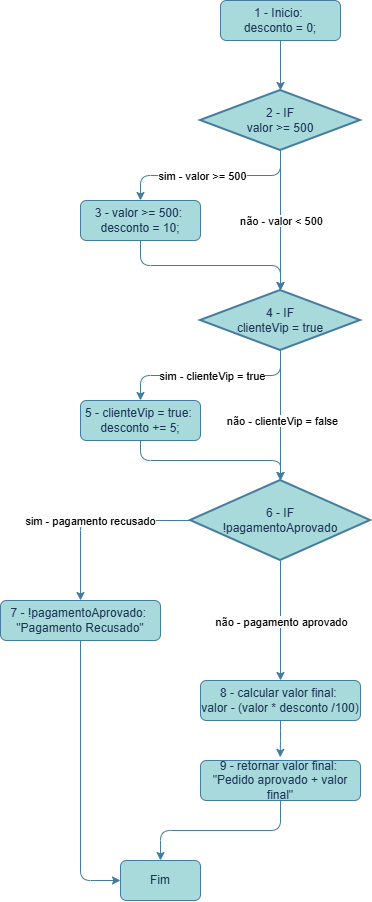

The diagram above was exported from draw.io. Its source (the exported page's mxGraphModel, read from the mxfile embedded in the PNG):
<mxGraphModel dx="822" dy="444" grid="1" gridSize="10" guides="1" tooltips="1" connect="1" arrows="1" fold="1" page="1" pageScale="1" pageWidth="827" pageHeight="1169" math="0" shadow="0">
  <root>
    <mxCell id="0" />
    <mxCell id="1" parent="0" />
    <mxCell id="L7BpcvzCHpZFNBgfAXms-2" parent="1" style="rounded=1;whiteSpace=wrap;html=1;fillStyle=auto;labelBackgroundColor=none;fillColor=#A8DADC;strokeColor=#457B9D;fontColor=#1D3557;" value="1 - Inicio:&amp;nbsp;&lt;br&gt;desconto = 0;" vertex="1">
      <mxGeometry height="40" width="120" x="340" y="40" as="geometry" />
    </mxCell>
    <mxCell id="L7BpcvzCHpZFNBgfAXms-10" edge="1" parent="1" source="L7BpcvzCHpZFNBgfAXms-5" style="edgeStyle=orthogonalEdgeStyle;rounded=1;orthogonalLoop=1;jettySize=auto;html=1;entryX=0.5;entryY=0;entryDx=0;entryDy=0;labelBackgroundColor=none;fontColor=default;strokeColor=#457B9D;" target="L7BpcvzCHpZFNBgfAXms-9">
      <mxGeometry relative="1" as="geometry" />
    </mxCell>
    <mxCell id="L7BpcvzCHpZFNBgfAXms-12" connectable="0" parent="L7BpcvzCHpZFNBgfAXms-10" style="edgeLabel;html=1;align=center;verticalAlign=middle;resizable=0;points=[];labelBackgroundColor=none;rounded=1;fontColor=#1D3557;" value="&lt;span style=&quot;background-color: light-dark(rgb(255, 255, 255), rgb(255, 255, 255)); color: light-dark(rgb(0, 0, 0), rgb(0, 0, 0));&quot;&gt;sim - valor &amp;gt;= 500&lt;/span&gt;" vertex="1">
      <mxGeometry relative="1" x="0.094" as="geometry">
        <mxPoint as="offset" />
      </mxGeometry>
    </mxCell>
    <mxCell id="L7BpcvzCHpZFNBgfAXms-5" parent="1" style="strokeWidth=2;html=1;shape=mxgraph.flowchart.decision;whiteSpace=wrap;labelBackgroundColor=none;rounded=1;fillColor=#A8DADC;strokeColor=#457B9D;fontColor=#1D3557;" value="2 - IF&lt;div&gt;valor &amp;gt;= 500&lt;/div&gt;" vertex="1">
      <mxGeometry height="60" width="160" x="320" y="130" as="geometry" />
    </mxCell>
    <mxCell id="L7BpcvzCHpZFNBgfAXms-6" edge="1" parent="1" source="L7BpcvzCHpZFNBgfAXms-2" style="edgeStyle=orthogonalEdgeStyle;rounded=1;orthogonalLoop=1;jettySize=auto;html=1;entryX=0.5;entryY=0;entryDx=0;entryDy=0;entryPerimeter=0;labelBackgroundColor=none;fontColor=default;strokeColor=#457B9D;" target="L7BpcvzCHpZFNBgfAXms-5">
      <mxGeometry relative="1" as="geometry" />
    </mxCell>
    <mxCell id="L7BpcvzCHpZFNBgfAXms-9" parent="1" style="rounded=1;whiteSpace=wrap;html=1;labelBackgroundColor=none;fillColor=#A8DADC;strokeColor=#457B9D;fontColor=#1D3557;" value="3 - valor &amp;gt;= 500:&amp;nbsp;&lt;br&gt;desconto = 10;" vertex="1">
      <mxGeometry height="40" width="120" x="200" y="240" as="geometry" />
    </mxCell>
    <mxCell id="L7BpcvzCHpZFNBgfAXms-19" edge="1" parent="1" source="L7BpcvzCHpZFNBgfAXms-15" style="edgeStyle=orthogonalEdgeStyle;rounded=1;orthogonalLoop=1;jettySize=auto;html=1;entryX=0.5;entryY=0;entryDx=0;entryDy=0;labelBackgroundColor=none;fontColor=default;strokeColor=#457B9D;" target="L7BpcvzCHpZFNBgfAXms-18">
      <mxGeometry relative="1" as="geometry" />
    </mxCell>
    <mxCell id="BunOhui1Q-PMB1Ftm80a-18" connectable="0" parent="L7BpcvzCHpZFNBgfAXms-19" style="edgeLabel;html=1;align=center;verticalAlign=middle;resizable=0;points=[];labelBackgroundColor=none;rounded=1;fontColor=#1D3557;" value="&lt;span style=&quot;color: light-dark(rgb(0, 0, 0), rgb(0, 0, 0)); background-color: light-dark(rgb(255, 255, 255), rgb(255, 255, 255));&quot;&gt;sim - clienteVip = true&lt;/span&gt;" vertex="1">
      <mxGeometry relative="1" x="-0.0084" as="geometry">
        <mxPoint as="offset" />
      </mxGeometry>
    </mxCell>
    <mxCell id="L7BpcvzCHpZFNBgfAXms-15" parent="1" style="strokeWidth=2;html=1;shape=mxgraph.flowchart.decision;whiteSpace=wrap;labelBackgroundColor=none;rounded=1;fillColor=#A8DADC;strokeColor=#457B9D;fontColor=#1D3557;" value="4 - IF&lt;div&gt;clienteVip = true&lt;/div&gt;" vertex="1">
      <mxGeometry height="60" width="160" x="320" y="330" as="geometry" />
    </mxCell>
    <mxCell id="L7BpcvzCHpZFNBgfAXms-16" edge="1" parent="1" source="L7BpcvzCHpZFNBgfAXms-9" style="edgeStyle=orthogonalEdgeStyle;rounded=1;orthogonalLoop=1;jettySize=auto;html=1;entryX=0.5;entryY=0;entryDx=0;entryDy=0;entryPerimeter=0;labelBackgroundColor=none;fontColor=default;strokeColor=#457B9D;" target="L7BpcvzCHpZFNBgfAXms-15">
      <mxGeometry relative="1" as="geometry" />
    </mxCell>
    <mxCell id="L7BpcvzCHpZFNBgfAXms-17" edge="1" parent="1" source="L7BpcvzCHpZFNBgfAXms-5" style="edgeStyle=orthogonalEdgeStyle;rounded=1;orthogonalLoop=1;jettySize=auto;html=1;entryX=0.5;entryY=0;entryDx=0;entryDy=0;entryPerimeter=0;labelBackgroundColor=none;fontColor=default;strokeColor=#457B9D;" target="L7BpcvzCHpZFNBgfAXms-15">
      <mxGeometry relative="1" as="geometry" />
    </mxCell>
    <mxCell id="BunOhui1Q-PMB1Ftm80a-19" connectable="0" parent="L7BpcvzCHpZFNBgfAXms-17" style="edgeLabel;html=1;align=center;verticalAlign=middle;resizable=0;points=[];labelBackgroundColor=none;rounded=1;fontColor=#1D3557;" value="&lt;span style=&quot;color: light-dark(rgb(0, 0, 0), rgb(0, 0, 0)); background-color: light-dark(rgb(255, 255, 255), rgb(255, 255, 255));&quot;&gt;não - valor &amp;lt; 500&lt;/span&gt;" vertex="1">
      <mxGeometry relative="1" x="0.0057" as="geometry">
        <mxPoint as="offset" />
      </mxGeometry>
    </mxCell>
    <mxCell id="L7BpcvzCHpZFNBgfAXms-24" edge="1" parent="1" source="L7BpcvzCHpZFNBgfAXms-18" style="edgeStyle=orthogonalEdgeStyle;rounded=1;orthogonalLoop=1;jettySize=auto;html=1;labelBackgroundColor=none;fontColor=default;strokeColor=#457B9D;" target="L7BpcvzCHpZFNBgfAXms-23">
      <mxGeometry relative="1" as="geometry" />
    </mxCell>
    <mxCell id="L7BpcvzCHpZFNBgfAXms-18" parent="1" style="rounded=1;whiteSpace=wrap;html=1;labelBackgroundColor=none;fillColor=#A8DADC;strokeColor=#457B9D;fontColor=#1D3557;" value="5 - clienteVip = true:&amp;nbsp;&lt;br&gt;desconto += 5;" vertex="1">
      <mxGeometry height="40" width="120" x="200" y="440" as="geometry" />
    </mxCell>
    <mxCell id="L7BpcvzCHpZFNBgfAXms-28" edge="1" parent="1" source="L7BpcvzCHpZFNBgfAXms-23" style="edgeStyle=orthogonalEdgeStyle;rounded=1;orthogonalLoop=1;jettySize=auto;html=1;entryX=0.5;entryY=0;entryDx=0;entryDy=0;labelBackgroundColor=none;fontColor=default;strokeColor=#457B9D;" target="L7BpcvzCHpZFNBgfAXms-27">
      <mxGeometry relative="1" as="geometry" />
    </mxCell>
    <mxCell id="L7BpcvzCHpZFNBgfAXms-29" connectable="0" parent="L7BpcvzCHpZFNBgfAXms-28" style="edgeLabel;html=1;align=center;verticalAlign=middle;resizable=0;points=[];labelBackgroundColor=none;rounded=1;fontColor=#1D3557;" value="&lt;span style=&quot;color: light-dark(rgb(0, 0, 0), rgb(0, 0, 0)); background-color: light-dark(rgb(255, 255, 255), rgb(255, 255, 255));&quot;&gt;sim - pagamento recusado&lt;/span&gt;" vertex="1">
      <mxGeometry relative="1" x="0.068" as="geometry">
        <mxPoint as="offset" />
      </mxGeometry>
    </mxCell>
    <mxCell id="BunOhui1Q-PMB1Ftm80a-2" edge="1" parent="1" source="L7BpcvzCHpZFNBgfAXms-23" style="edgeStyle=orthogonalEdgeStyle;rounded=1;orthogonalLoop=1;jettySize=auto;html=1;entryX=0.5;entryY=0;entryDx=0;entryDy=0;labelBackgroundColor=none;fontColor=default;strokeColor=#457B9D;" target="BunOhui1Q-PMB1Ftm80a-1">
      <mxGeometry relative="1" as="geometry" />
    </mxCell>
    <mxCell id="BunOhui1Q-PMB1Ftm80a-5" connectable="0" parent="BunOhui1Q-PMB1Ftm80a-2" style="edgeLabel;html=1;align=center;verticalAlign=middle;resizable=0;points=[];labelBackgroundColor=none;rounded=1;fontColor=#1D3557;" value="&lt;span style=&quot;background-color: light-dark(rgb(255, 255, 255), rgb(255, 255, 255)); color: light-dark(rgb(0, 0, 0), rgb(0, 0, 0));&quot;&gt;não - pagamento aprovado&lt;/span&gt;" vertex="1">
      <mxGeometry relative="1" x="0.0143" as="geometry">
        <mxPoint as="offset" />
      </mxGeometry>
    </mxCell>
    <mxCell id="L7BpcvzCHpZFNBgfAXms-23" parent="1" style="strokeWidth=2;html=1;shape=mxgraph.flowchart.decision;whiteSpace=wrap;labelBackgroundColor=none;rounded=1;fillColor=#A8DADC;strokeColor=#457B9D;fontColor=#1D3557;" value="6 - IF&lt;div&gt;!pagamentoAprovado&lt;/div&gt;" vertex="1">
      <mxGeometry height="80" width="180" x="310" y="520" as="geometry" />
    </mxCell>
    <mxCell id="L7BpcvzCHpZFNBgfAXms-25" edge="1" parent="1" source="L7BpcvzCHpZFNBgfAXms-15" style="edgeStyle=orthogonalEdgeStyle;rounded=1;orthogonalLoop=1;jettySize=auto;html=1;entryX=0.5;entryY=0;entryDx=0;entryDy=0;entryPerimeter=0;labelBackgroundColor=none;fontColor=default;strokeColor=#457B9D;" target="L7BpcvzCHpZFNBgfAXms-23">
      <mxGeometry relative="1" as="geometry" />
    </mxCell>
    <mxCell id="BunOhui1Q-PMB1Ftm80a-15" connectable="0" parent="L7BpcvzCHpZFNBgfAXms-25" style="edgeLabel;html=1;align=center;verticalAlign=middle;resizable=0;points=[];labelBackgroundColor=none;rounded=1;fontColor=#1D3557;" value="&lt;span style=&quot;color: light-dark(rgb(0, 0, 0), rgb(0, 0, 0)); background-color: light-dark(rgb(255, 255, 255), rgb(255, 255, 255));&quot;&gt;não - clienteVip = false&lt;/span&gt;" vertex="1">
      <mxGeometry relative="1" x="0.0795" y="1" as="geometry">
        <mxPoint as="offset" />
      </mxGeometry>
    </mxCell>
    <mxCell id="BunOhui1Q-PMB1Ftm80a-17" edge="1" parent="1" source="L7BpcvzCHpZFNBgfAXms-27" style="edgeStyle=orthogonalEdgeStyle;rounded=1;orthogonalLoop=1;jettySize=auto;html=1;entryX=0;entryY=0.5;entryDx=0;entryDy=0;labelBackgroundColor=none;fontColor=default;strokeColor=#457B9D;" target="BunOhui1Q-PMB1Ftm80a-11">
      <mxGeometry relative="1" as="geometry">
        <mxPoint x="200" y="900" as="targetPoint" />
      </mxGeometry>
    </mxCell>
    <mxCell id="L7BpcvzCHpZFNBgfAXms-27" parent="1" style="rounded=1;whiteSpace=wrap;html=1;labelBackgroundColor=none;fillColor=#A8DADC;strokeColor=#457B9D;fontColor=#1D3557;" value="7 - !pagamentoAprovado:&amp;nbsp;&lt;br&gt;&quot;Pagamento Recusado&quot;" vertex="1">
      <mxGeometry height="40" width="160" x="120" y="640" as="geometry" />
    </mxCell>
    <mxCell id="BunOhui1Q-PMB1Ftm80a-1" parent="1" style="rounded=1;whiteSpace=wrap;html=1;labelBackgroundColor=none;fillColor=#A8DADC;strokeColor=#457B9D;fontColor=#1D3557;" value="8 - calcular valor final:&amp;nbsp;&lt;br&gt;valor - (valor * desconto /100)" vertex="1">
      <mxGeometry height="40" width="160" x="320" y="720" as="geometry" />
    </mxCell>
    <mxCell id="BunOhui1Q-PMB1Ftm80a-12" edge="1" parent="1" source="BunOhui1Q-PMB1Ftm80a-6" style="edgeStyle=orthogonalEdgeStyle;rounded=1;orthogonalLoop=1;jettySize=auto;html=1;entryX=0.5;entryY=0;entryDx=0;entryDy=0;labelBackgroundColor=none;fontColor=default;strokeColor=#457B9D;" target="BunOhui1Q-PMB1Ftm80a-11">
      <mxGeometry relative="1" as="geometry" />
    </mxCell>
    <mxCell id="BunOhui1Q-PMB1Ftm80a-6" parent="1" style="rounded=1;whiteSpace=wrap;html=1;labelBackgroundColor=none;fillColor=#A8DADC;strokeColor=#457B9D;fontColor=#1D3557;" value="9 - retornar valor final:&amp;nbsp;&lt;br&gt;&quot;Pedido aprovado + valor final&quot;" vertex="1">
      <mxGeometry height="40" width="160" x="320" y="800" as="geometry" />
    </mxCell>
    <mxCell id="BunOhui1Q-PMB1Ftm80a-7" edge="1" parent="1" source="BunOhui1Q-PMB1Ftm80a-1" style="edgeStyle=orthogonalEdgeStyle;rounded=1;orthogonalLoop=1;jettySize=auto;html=1;entryX=0.498;entryY=-0.079;entryDx=0;entryDy=0;entryPerimeter=0;labelBackgroundColor=none;fontColor=default;strokeColor=#457B9D;" target="BunOhui1Q-PMB1Ftm80a-6">
      <mxGeometry relative="1" as="geometry" />
    </mxCell>
    <mxCell id="BunOhui1Q-PMB1Ftm80a-11" parent="1" style="rounded=1;whiteSpace=wrap;html=1;labelBackgroundColor=none;fillColor=#A8DADC;strokeColor=#457B9D;fontColor=#1D3557;" value="Fim" vertex="1">
      <mxGeometry height="40" width="80" x="240" y="900" as="geometry" />
    </mxCell>
  </root>
</mxGraphModel>